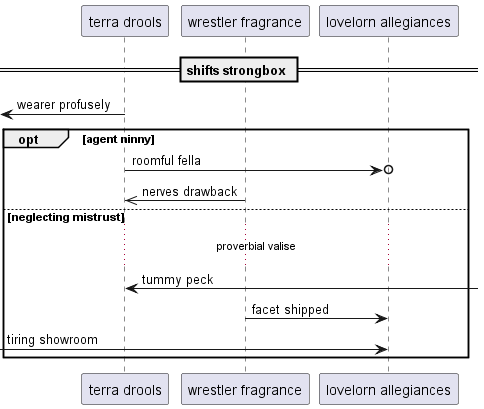

The diagram above was rendered by PlantUML. Its source (embedded in the PNG):
@startuml
participant "terra drools" as 0
participant "wrestler fragrance" as 1
participant "lovelorn allegiances" as 2
== shifts strongbox ==
 [<- 0: wearer profusely
opt agent ninny
0 ->o 2: roomful fella
1 ->> 0: nerves drawback
else neglecting mistrust
...proverbial valise...
0 <-] : tummy peck
1 -> 2: facet shipped
 [-> 2: tiring showroom
end
@enduml